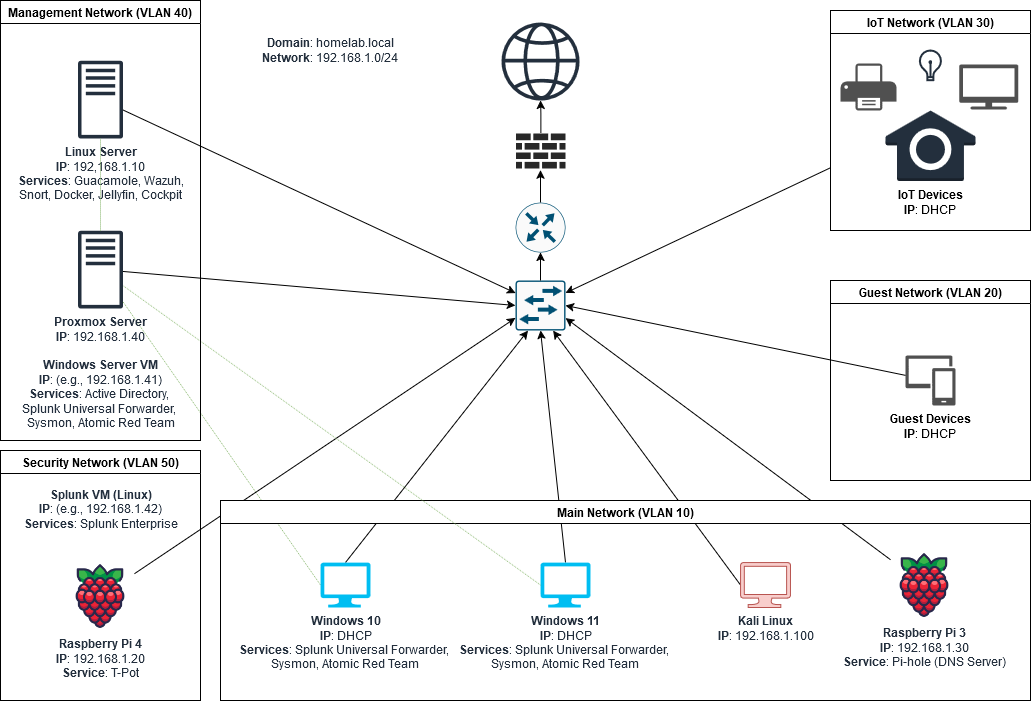

The diagram above was exported from draw.io. Its source (the exported page's mxGraphModel, read from the mxfile embedded in the PNG):
<mxGraphModel dx="1434" dy="775" grid="1" gridSize="10" guides="1" tooltips="1" connect="1" arrows="1" fold="1" page="1" pageScale="1" pageWidth="1600" pageHeight="900" math="0" shadow="0">
  <root>
    <mxCell id="0" />
    <mxCell id="1" parent="0" />
    <mxCell id="pP_a8hABp4YqC8-Czlq--17" style="rounded=0;orthogonalLoop=1;jettySize=auto;html=1;exitX=0;exitY=0.5;exitDx=0;exitDy=0;exitPerimeter=0;dashed=1;dashPattern=1 1;endArrow=none;endFill=0;fillColor=#d5e8d4;strokeColor=#82b366;" parent="1" source="pP_a8hABp4YqC8-Czlq--3" target="pP_a8hABp4YqC8-Czlq--2" edge="1">
      <mxGeometry relative="1" as="geometry" />
    </mxCell>
    <mxCell id="pP_a8hABp4YqC8-Czlq--5" value="" style="sketch=0;points=[[0.015,0.015,0],[0.985,0.015,0],[0.985,0.985,0],[0.015,0.985,0],[0.25,0,0],[0.5,0,0],[0.75,0,0],[1,0.25,0],[1,0.5,0],[1,0.75,0],[0.75,1,0],[0.5,1,0],[0.25,1,0],[0,0.75,0],[0,0.5,0],[0,0.25,0]];verticalLabelPosition=bottom;html=1;verticalAlign=top;aspect=fixed;align=center;pointerEvents=1;shape=mxgraph.cisco19.rect;prIcon=l2_switch;fillColor=#FAFAFA;strokeColor=#005073;" parent="1" vertex="1">
      <mxGeometry x="775" y="350" width="50" height="50" as="geometry" />
    </mxCell>
    <mxCell id="pP_a8hABp4YqC8-Czlq--6" value="" style="sketch=0;points=[[0.5,0,0],[1,0.5,0],[0.5,1,0],[0,0.5,0],[0.145,0.145,0],[0.8555,0.145,0],[0.855,0.8555,0],[0.145,0.855,0]];verticalLabelPosition=bottom;html=1;verticalAlign=top;aspect=fixed;align=center;pointerEvents=1;shape=mxgraph.cisco19.rect;prIcon=router;fillColor=#FAFAFA;strokeColor=#005073;" parent="1" vertex="1">
      <mxGeometry x="775" y="272" width="50" height="50" as="geometry" />
    </mxCell>
    <mxCell id="pP_a8hABp4YqC8-Czlq--8" value="" style="endArrow=classic;html=1;rounded=0;exitX=0.5;exitY=0;exitDx=0;exitDy=0;exitPerimeter=0;entryX=0.25;entryY=1;entryDx=0;entryDy=0;entryPerimeter=0;" parent="1" source="pP_a8hABp4YqC8-Czlq--3" target="pP_a8hABp4YqC8-Czlq--5" edge="1">
      <mxGeometry width="50" height="50" relative="1" as="geometry">
        <mxPoint x="781" y="520" as="sourcePoint" />
        <mxPoint x="831" y="470" as="targetPoint" />
      </mxGeometry>
    </mxCell>
    <mxCell id="pP_a8hABp4YqC8-Czlq--9" value="" style="endArrow=classic;html=1;rounded=0;exitX=0;exitY=0.5;exitDx=0;exitDy=0;exitPerimeter=0;entryX=0.75;entryY=1;entryDx=0;entryDy=0;entryPerimeter=0;" parent="1" source="pP_a8hABp4YqC8-Czlq--4" target="pP_a8hABp4YqC8-Czlq--5" edge="1">
      <mxGeometry width="50" height="50" relative="1" as="geometry">
        <mxPoint x="781" y="520" as="sourcePoint" />
        <mxPoint x="831" y="470" as="targetPoint" />
      </mxGeometry>
    </mxCell>
    <mxCell id="pP_a8hABp4YqC8-Czlq--10" value="" style="endArrow=classic;html=1;rounded=0;entryX=0;entryY=0.5;entryDx=0;entryDy=0;entryPerimeter=0;" parent="1" source="pP_a8hABp4YqC8-Czlq--2" target="pP_a8hABp4YqC8-Czlq--5" edge="1">
      <mxGeometry width="50" height="50" relative="1" as="geometry">
        <mxPoint x="781" y="520" as="sourcePoint" />
        <mxPoint x="831" y="470" as="targetPoint" />
      </mxGeometry>
    </mxCell>
    <mxCell id="pP_a8hABp4YqC8-Czlq--11" value="" style="endArrow=classic;html=1;rounded=0;entryX=0;entryY=0.25;entryDx=0;entryDy=0;entryPerimeter=0;" parent="1" source="pP_a8hABp4YqC8-Czlq--1" target="pP_a8hABp4YqC8-Czlq--5" edge="1">
      <mxGeometry width="50" height="50" relative="1" as="geometry">
        <mxPoint x="781" y="520" as="sourcePoint" />
        <mxPoint x="831" y="470" as="targetPoint" />
      </mxGeometry>
    </mxCell>
    <mxCell id="pP_a8hABp4YqC8-Czlq--12" value="" style="endArrow=classic;html=1;rounded=0;exitX=0.5;exitY=0;exitDx=0;exitDy=0;exitPerimeter=0;entryX=0.5;entryY=1;entryDx=0;entryDy=0;entryPerimeter=0;" parent="1" source="pP_a8hABp4YqC8-Czlq--5" target="pP_a8hABp4YqC8-Czlq--6" edge="1">
      <mxGeometry width="50" height="50" relative="1" as="geometry">
        <mxPoint x="781" y="520" as="sourcePoint" />
        <mxPoint x="831" y="470" as="targetPoint" />
      </mxGeometry>
    </mxCell>
    <mxCell id="pP_a8hABp4YqC8-Czlq--13" value="" style="endArrow=classic;html=1;rounded=0;exitX=0.5;exitY=0;exitDx=0;exitDy=0;exitPerimeter=0;entryX=0.495;entryY=1.048;entryDx=0;entryDy=0;entryPerimeter=0;" parent="1" source="pP_a8hABp4YqC8-Czlq--6" target="pP_a8hABp4YqC8-Czlq--35" edge="1">
      <mxGeometry width="50" height="50" relative="1" as="geometry">
        <mxPoint x="781" y="520" as="sourcePoint" />
        <mxPoint x="737" y="196" as="targetPoint" />
      </mxGeometry>
    </mxCell>
    <mxCell id="pP_a8hABp4YqC8-Czlq--15" value="&lt;div&gt;&lt;font color=&quot;#232f3d&quot;&gt;&lt;b&gt;Domain&lt;/b&gt;: homelab.local&lt;/font&gt;&lt;/div&gt;&lt;div&gt;&lt;font color=&quot;#232f3d&quot;&gt;&lt;b&gt;Network&lt;/b&gt;: 192.168.1.0/24&lt;/font&gt;&lt;/div&gt;" style="text;html=1;align=center;verticalAlign=middle;whiteSpace=wrap;rounded=0;" parent="1" vertex="1">
      <mxGeometry x="490" y="70" width="200" height="100" as="geometry" />
    </mxCell>
    <mxCell id="pP_a8hABp4YqC8-Czlq--20" value="" style="sketch=0;outlineConnect=0;fontColor=#232F3E;gradientColor=none;fillColor=#232F3D;strokeColor=none;dashed=0;verticalLabelPosition=bottom;verticalAlign=top;align=center;html=1;fontSize=12;fontStyle=0;aspect=fixed;pointerEvents=1;shape=mxgraph.aws4.globe;" parent="1" vertex="1">
      <mxGeometry x="761" y="92" width="78" height="78" as="geometry" />
    </mxCell>
    <mxCell id="pP_a8hABp4YqC8-Czlq--24" style="rounded=0;orthogonalLoop=1;jettySize=auto;html=1;entryX=0;entryY=0.75;entryDx=0;entryDy=0;entryPerimeter=0;" parent="1" source="pP_a8hABp4YqC8-Czlq--21" target="pP_a8hABp4YqC8-Czlq--5" edge="1">
      <mxGeometry relative="1" as="geometry" />
    </mxCell>
    <mxCell id="pP_a8hABp4YqC8-Czlq--28" style="rounded=0;orthogonalLoop=1;jettySize=auto;html=1;entryX=1;entryY=0.75;entryDx=0;entryDy=0;entryPerimeter=0;" parent="1" source="pP_a8hABp4YqC8-Czlq--27" target="pP_a8hABp4YqC8-Czlq--5" edge="1">
      <mxGeometry relative="1" as="geometry" />
    </mxCell>
    <mxCell id="pP_a8hABp4YqC8-Czlq--34" style="rounded=0;orthogonalLoop=1;jettySize=auto;html=1;exitX=0.5;exitY=0;exitDx=0;exitDy=0;exitPerimeter=0;entryX=0.5;entryY=1;entryDx=0;entryDy=0;entryPerimeter=0;" parent="1" source="pP_a8hABp4YqC8-Czlq--33" target="pP_a8hABp4YqC8-Czlq--5" edge="1">
      <mxGeometry relative="1" as="geometry" />
    </mxCell>
    <mxCell id="pP_a8hABp4YqC8-Czlq--36" style="edgeStyle=orthogonalEdgeStyle;rounded=0;orthogonalLoop=1;jettySize=auto;html=1;" parent="1" source="pP_a8hABp4YqC8-Czlq--35" target="pP_a8hABp4YqC8-Czlq--20" edge="1">
      <mxGeometry relative="1" as="geometry" />
    </mxCell>
    <mxCell id="pP_a8hABp4YqC8-Czlq--35" value="" style="verticalLabelPosition=bottom;sketch=0;html=1;fillColor=#282828;strokeColor=none;verticalAlign=top;pointerEvents=1;align=center;shape=mxgraph.cisco_safe.security_icons.firewall;" parent="1" vertex="1">
      <mxGeometry x="775.5" y="203" width="49.5" height="35" as="geometry" />
    </mxCell>
    <mxCell id="pP_a8hABp4YqC8-Czlq--47" value="Main Network (VLAN 10)" style="swimlane;whiteSpace=wrap;html=1;" parent="1" vertex="1">
      <mxGeometry x="480" y="570" width="810" height="200" as="geometry" />
    </mxCell>
    <mxCell id="pP_a8hABp4YqC8-Czlq--3" value="&lt;div&gt;&lt;b&gt;&lt;font color=&quot;#232f3d&quot;&gt;Windows 10&lt;/font&gt;&lt;/b&gt;&lt;/div&gt;&lt;div&gt;&lt;font color=&quot;#232f3d&quot;&gt;&lt;b&gt;IP&lt;/b&gt;: DHCP&lt;/font&gt;&lt;/div&gt;&lt;div&gt;&lt;font color=&quot;#232f3d&quot;&gt;&lt;b&gt;Services&lt;/b&gt;: Splunk Universal Forwarder,&amp;nbsp;&lt;/font&gt;&lt;/div&gt;&lt;div&gt;&lt;font color=&quot;#232f3d&quot;&gt;Sysmon, Atomic Red Team&lt;br&gt;&lt;/font&gt;&lt;/div&gt;" style="verticalLabelPosition=bottom;html=1;verticalAlign=top;align=center;strokeColor=none;fillColor=#00BEF2;shape=mxgraph.azure.computer;pointerEvents=1;" parent="pP_a8hABp4YqC8-Czlq--47" vertex="1">
      <mxGeometry x="100" y="62" width="50" height="45" as="geometry" />
    </mxCell>
    <mxCell id="pP_a8hABp4YqC8-Czlq--33" value="&lt;div&gt;&lt;b&gt;&lt;font color=&quot;#232f3d&quot;&gt;Windows 11&lt;/font&gt;&lt;/b&gt;&lt;/div&gt;&lt;div&gt;&lt;font color=&quot;#232f3d&quot;&gt;&lt;b&gt;IP&lt;/b&gt;: DHCP&lt;/font&gt;&lt;/div&gt;&lt;div&gt;&lt;font color=&quot;#232f3d&quot;&gt;&lt;b&gt;Services&lt;/b&gt;: Splunk Universal Forwarder,&amp;nbsp;&lt;/font&gt;&lt;/div&gt;&lt;div&gt;&lt;font color=&quot;#232f3d&quot;&gt;Sysmon, Atomic Red Team&lt;br&gt;&lt;/font&gt;&lt;/div&gt;" style="verticalLabelPosition=bottom;html=1;verticalAlign=top;align=center;strokeColor=none;fillColor=#00BEF2;shape=mxgraph.azure.computer;pointerEvents=1;" parent="pP_a8hABp4YqC8-Czlq--47" vertex="1">
      <mxGeometry x="320" y="62" width="50" height="45" as="geometry" />
    </mxCell>
    <mxCell id="pP_a8hABp4YqC8-Czlq--27" value="&lt;div&gt;&lt;font color=&quot;#232f3d&quot;&gt;&lt;b&gt;Raspberry Pi 3&lt;br&gt;&lt;/b&gt;&lt;/font&gt;&lt;/div&gt;&lt;div&gt;&lt;font color=&quot;#232f3d&quot;&gt;&lt;b&gt;IP&lt;/b&gt;: 192.168.1.30&lt;b&gt;&lt;br&gt;&lt;/b&gt;&lt;/font&gt;&lt;/div&gt;&lt;div&gt;&lt;font color=&quot;#232f3d&quot;&gt;&lt;b&gt;Service&lt;/b&gt;: Pi-hole (DNS Server)&lt;br&gt;&lt;/font&gt;&lt;/div&gt;" style="shape=image;html=1;verticalAlign=top;verticalLabelPosition=bottom;labelBackgroundColor=#ffffff;imageAspect=0;aspect=fixed;image=https://cdn1.iconfinder.com/data/icons/fruit-136/64/Fruit_iconfree_Filled_Outline_raspberry-healthy-organic-food-fruit_icon-128.png" parent="pP_a8hABp4YqC8-Czlq--47" vertex="1">
      <mxGeometry x="670" y="50.5" width="68" height="68" as="geometry" />
    </mxCell>
    <mxCell id="pP_a8hABp4YqC8-Czlq--4" value="&lt;div&gt;&lt;b&gt;&lt;font color=&quot;#232f3d&quot;&gt;Kali Linux&lt;/font&gt;&lt;/b&gt;&lt;/div&gt;&lt;div&gt;&lt;font color=&quot;#232f3d&quot;&gt;&lt;b&gt;IP&lt;/b&gt;: 192.168.1.100&lt;/font&gt;&lt;/div&gt;" style="verticalLabelPosition=bottom;html=1;verticalAlign=top;align=center;strokeColor=#b85450;fillColor=#f8cecc;shape=mxgraph.azure.computer;pointerEvents=1;" parent="pP_a8hABp4YqC8-Czlq--47" vertex="1">
      <mxGeometry x="520" y="62" width="50" height="45" as="geometry" />
    </mxCell>
    <mxCell id="pP_a8hABp4YqC8-Czlq--48" value="Guest Network (VLAN 20)" style="swimlane;whiteSpace=wrap;html=1;" parent="1" vertex="1">
      <mxGeometry x="1090" y="350" width="200" height="200" as="geometry" />
    </mxCell>
    <mxCell id="pP_a8hABp4YqC8-Czlq--50" value="&lt;div&gt;&lt;b&gt;Guest Devices&lt;br&gt;&lt;/b&gt;&lt;/div&gt;&lt;div&gt;&lt;b&gt;IP&lt;/b&gt;: DHCP&lt;b&gt;&lt;br&gt;&lt;/b&gt;&lt;/div&gt;" style="sketch=0;pointerEvents=1;shadow=0;dashed=0;html=1;strokeColor=none;labelPosition=center;verticalLabelPosition=bottom;verticalAlign=top;align=center;fillColor=#505050;shape=mxgraph.mscae.intune.device_group" parent="pP_a8hABp4YqC8-Czlq--48" vertex="1">
      <mxGeometry x="75" y="75" width="50" height="50" as="geometry" />
    </mxCell>
    <mxCell id="pP_a8hABp4YqC8-Czlq--51" value="IoT Network (VLAN 30)" style="swimlane;whiteSpace=wrap;html=1;" parent="1" vertex="1">
      <mxGeometry x="1090" y="80" width="200" height="220" as="geometry" />
    </mxCell>
    <mxCell id="pP_a8hABp4YqC8-Czlq--54" value="" style="html=1;verticalLabelPosition=bottom;align=center;labelBackgroundColor=#ffffff;verticalAlign=top;strokeWidth=2;strokeColor=#232F3D;shadow=0;dashed=0;shape=mxgraph.ios7.icons.lightbulb;" parent="pP_a8hABp4YqC8-Czlq--51" vertex="1">
      <mxGeometry x="88.6" y="39.99999999999997" width="22.8" height="29.7" as="geometry" />
    </mxCell>
    <mxCell id="pP_a8hABp4YqC8-Czlq--60" value="" style="sketch=0;pointerEvents=1;shadow=0;dashed=0;html=1;strokeColor=none;fillColor=#505050;labelPosition=center;verticalLabelPosition=bottom;verticalAlign=top;outlineConnect=0;align=center;shape=mxgraph.office.devices.tv;" parent="pP_a8hABp4YqC8-Czlq--51" vertex="1">
      <mxGeometry x="128.79999999999995" y="54" width="59" height="45" as="geometry" />
    </mxCell>
    <mxCell id="pP_a8hABp4YqC8-Czlq--61" value="&lt;div&gt;&lt;b&gt;IoT Devices&lt;/b&gt;&lt;/div&gt;&lt;div&gt;&lt;b&gt;IP&lt;/b&gt;: DHCP&lt;br&gt;&lt;/div&gt;" style="outlineConnect=0;dashed=0;verticalLabelPosition=bottom;verticalAlign=top;align=center;html=1;shape=mxgraph.aws3.alexa_smart_home_skill;fillColor=#232F3D;gradientColor=none;strokeColor=#232F3D;" parent="pP_a8hABp4YqC8-Czlq--51" vertex="1">
      <mxGeometry x="54.99999999999996" y="100" width="90" height="70.5" as="geometry" />
    </mxCell>
    <mxCell id="pP_a8hABp4YqC8-Czlq--52" value="" style="sketch=0;pointerEvents=1;shadow=0;dashed=0;html=1;strokeColor=none;fillColor=#505050;labelPosition=center;verticalLabelPosition=bottom;verticalAlign=top;outlineConnect=0;align=center;shape=mxgraph.office.devices.printer;" parent="pP_a8hABp4YqC8-Czlq--51" vertex="1">
      <mxGeometry x="10" y="52.99999999999999" width="56" height="47" as="geometry" />
    </mxCell>
    <mxCell id="pP_a8hABp4YqC8-Czlq--55" style="rounded=0;orthogonalLoop=1;jettySize=auto;html=1;exitX=0;exitY=0.5;exitDx=0;exitDy=0;exitPerimeter=0;fillColor=#d5e8d4;strokeColor=#82b366;dashed=1;dashPattern=1 1;endArrow=none;endFill=0;" parent="1" source="pP_a8hABp4YqC8-Czlq--33" target="pP_a8hABp4YqC8-Czlq--2" edge="1">
      <mxGeometry relative="1" as="geometry" />
    </mxCell>
    <mxCell id="pP_a8hABp4YqC8-Czlq--56" value="Management Network (VLAN 40)" style="swimlane;whiteSpace=wrap;html=1;" parent="1" vertex="1">
      <mxGeometry x="260" y="70" width="200" height="440" as="geometry" />
    </mxCell>
    <mxCell id="pP_a8hABp4YqC8-Czlq--2" value="&lt;div&gt;&lt;b&gt;Proxmox Server&lt;/b&gt;&lt;br&gt;&lt;/div&gt;&lt;div&gt;&lt;b&gt;IP&lt;/b&gt;: 192.168.1.40&lt;/div&gt;&lt;div&gt;&lt;strong&gt;&lt;br&gt;&lt;/strong&gt;&lt;/div&gt;&lt;div&gt;&lt;strong&gt;Windows Server VM&lt;/strong&gt;&lt;/div&gt;&lt;div&gt;&lt;b&gt;IP&lt;/b&gt;: (e.g., 192.168.1.41)&lt;/div&gt;&lt;div&gt;&lt;b&gt;Services&lt;/b&gt;: Active Directory,&amp;nbsp;&lt;/div&gt;&lt;div&gt;Splunk Universal Forwarder,&amp;nbsp;&lt;/div&gt;&lt;div&gt;Sysmon, Atomic Red Team&lt;/div&gt;&lt;div&gt;&lt;div&gt;&lt;strong&gt;&lt;br&gt;&lt;/strong&gt;&lt;/div&gt;&lt;div&gt;&lt;strong&gt;&lt;br&gt;&lt;/strong&gt;&lt;/div&gt;&lt;div&gt;&lt;strong&gt;&lt;br&gt;&lt;/strong&gt;&lt;/div&gt;&lt;div&gt;&lt;strong&gt;&lt;br&gt;&lt;/strong&gt;&lt;/div&gt;&lt;div&gt;&lt;strong&gt;Splunk VM (Linux)&lt;/strong&gt;&lt;/div&gt;&lt;div&gt;&lt;b&gt;IP&lt;/b&gt;: (e.g., 192.168.1.42)&lt;/div&gt;&lt;div&gt;&lt;b&gt;Services&lt;/b&gt;: Splunk Enterprise&lt;/div&gt;&lt;/div&gt;" style="sketch=0;outlineConnect=0;fontColor=#232F3E;gradientColor=none;fillColor=#232F3D;strokeColor=none;dashed=0;verticalLabelPosition=bottom;verticalAlign=top;align=center;html=1;fontSize=12;fontStyle=0;aspect=fixed;pointerEvents=1;shape=mxgraph.aws4.traditional_server;" parent="pP_a8hABp4YqC8-Czlq--56" vertex="1">
      <mxGeometry x="77.5" y="230" width="45" height="78" as="geometry" />
    </mxCell>
    <mxCell id="pP_a8hABp4YqC8-Czlq--1" value="&lt;div&gt;&lt;font color=&quot;#232f3d&quot;&gt;&lt;b&gt;Linux Server&lt;/b&gt;&lt;/font&gt;&lt;/div&gt;&lt;div&gt;&lt;font color=&quot;#232f3d&quot;&gt;&lt;b&gt;IP&lt;/b&gt;: 192,168.1.10&lt;/font&gt;&lt;/div&gt;&lt;div&gt;&lt;font color=&quot;#232f3d&quot;&gt;&lt;b&gt;Services&lt;/b&gt;: Guacamole, Wazuh,&lt;/font&gt;&lt;/div&gt;&lt;div&gt;&lt;font color=&quot;#232f3d&quot;&gt;Snort, Docker, Jellyfin, Cockpit&lt;br&gt;&lt;/font&gt;&lt;/div&gt;" style="sketch=0;outlineConnect=0;fontColor=#232F3E;gradientColor=none;fillColor=#232F3D;strokeColor=none;dashed=0;verticalLabelPosition=bottom;verticalAlign=top;align=center;html=1;fontSize=12;fontStyle=0;aspect=fixed;pointerEvents=1;shape=mxgraph.aws4.traditional_server;" parent="pP_a8hABp4YqC8-Czlq--56" vertex="1">
      <mxGeometry x="77.5" y="60" width="45" height="78" as="geometry" />
    </mxCell>
    <mxCell id="pP_a8hABp4YqC8-Czlq--18" style="rounded=0;orthogonalLoop=1;jettySize=auto;html=1;dashed=1;dashPattern=1 1;fillColor=#d5e8d4;strokeColor=#82b366;endArrow=none;endFill=0;" parent="pP_a8hABp4YqC8-Czlq--56" source="pP_a8hABp4YqC8-Czlq--2" target="pP_a8hABp4YqC8-Czlq--1" edge="1">
      <mxGeometry relative="1" as="geometry" />
    </mxCell>
    <mxCell id="pP_a8hABp4YqC8-Czlq--57" value="Security Network (VLAN 50)" style="swimlane;whiteSpace=wrap;html=1;" parent="1" vertex="1">
      <mxGeometry x="260" y="520" width="200" height="250" as="geometry" />
    </mxCell>
    <mxCell id="pP_a8hABp4YqC8-Czlq--21" value="&lt;div&gt;&lt;font color=&quot;#232f3d&quot;&gt;&lt;b&gt;Raspberry Pi 4&lt;/b&gt;&lt;/font&gt;&lt;/div&gt;&lt;div&gt;&lt;font color=&quot;#232f3d&quot;&gt;&lt;b&gt;IP&lt;/b&gt;: 192.168.1.20&lt;b&gt;&lt;br&gt;&lt;/b&gt;&lt;/font&gt;&lt;/div&gt;&lt;div&gt;&lt;font color=&quot;#232f3d&quot;&gt;&lt;b&gt;Service&lt;/b&gt;: T-Pot&lt;br&gt;&lt;/font&gt;&lt;/div&gt;" style="shape=image;html=1;verticalAlign=top;verticalLabelPosition=bottom;labelBackgroundColor=#ffffff;imageAspect=0;aspect=fixed;image=https://cdn1.iconfinder.com/data/icons/fruit-136/64/Fruit_iconfree_Filled_Outline_raspberry-healthy-organic-food-fruit_icon-128.png" parent="pP_a8hABp4YqC8-Czlq--57" vertex="1">
      <mxGeometry x="66" y="112" width="68" height="68" as="geometry" />
    </mxCell>
    <mxCell id="pP_a8hABp4YqC8-Czlq--58" style="rounded=0;orthogonalLoop=1;jettySize=auto;html=1;entryX=1;entryY=0.5;entryDx=0;entryDy=0;entryPerimeter=0;" parent="1" source="pP_a8hABp4YqC8-Czlq--50" target="pP_a8hABp4YqC8-Czlq--5" edge="1">
      <mxGeometry relative="1" as="geometry" />
    </mxCell>
    <mxCell id="pP_a8hABp4YqC8-Czlq--59" style="rounded=0;orthogonalLoop=1;jettySize=auto;html=1;entryX=1;entryY=0.25;entryDx=0;entryDy=0;entryPerimeter=0;" parent="1" source="pP_a8hABp4YqC8-Czlq--51" target="pP_a8hABp4YqC8-Czlq--5" edge="1">
      <mxGeometry relative="1" as="geometry" />
    </mxCell>
  </root>
</mxGraphModel>